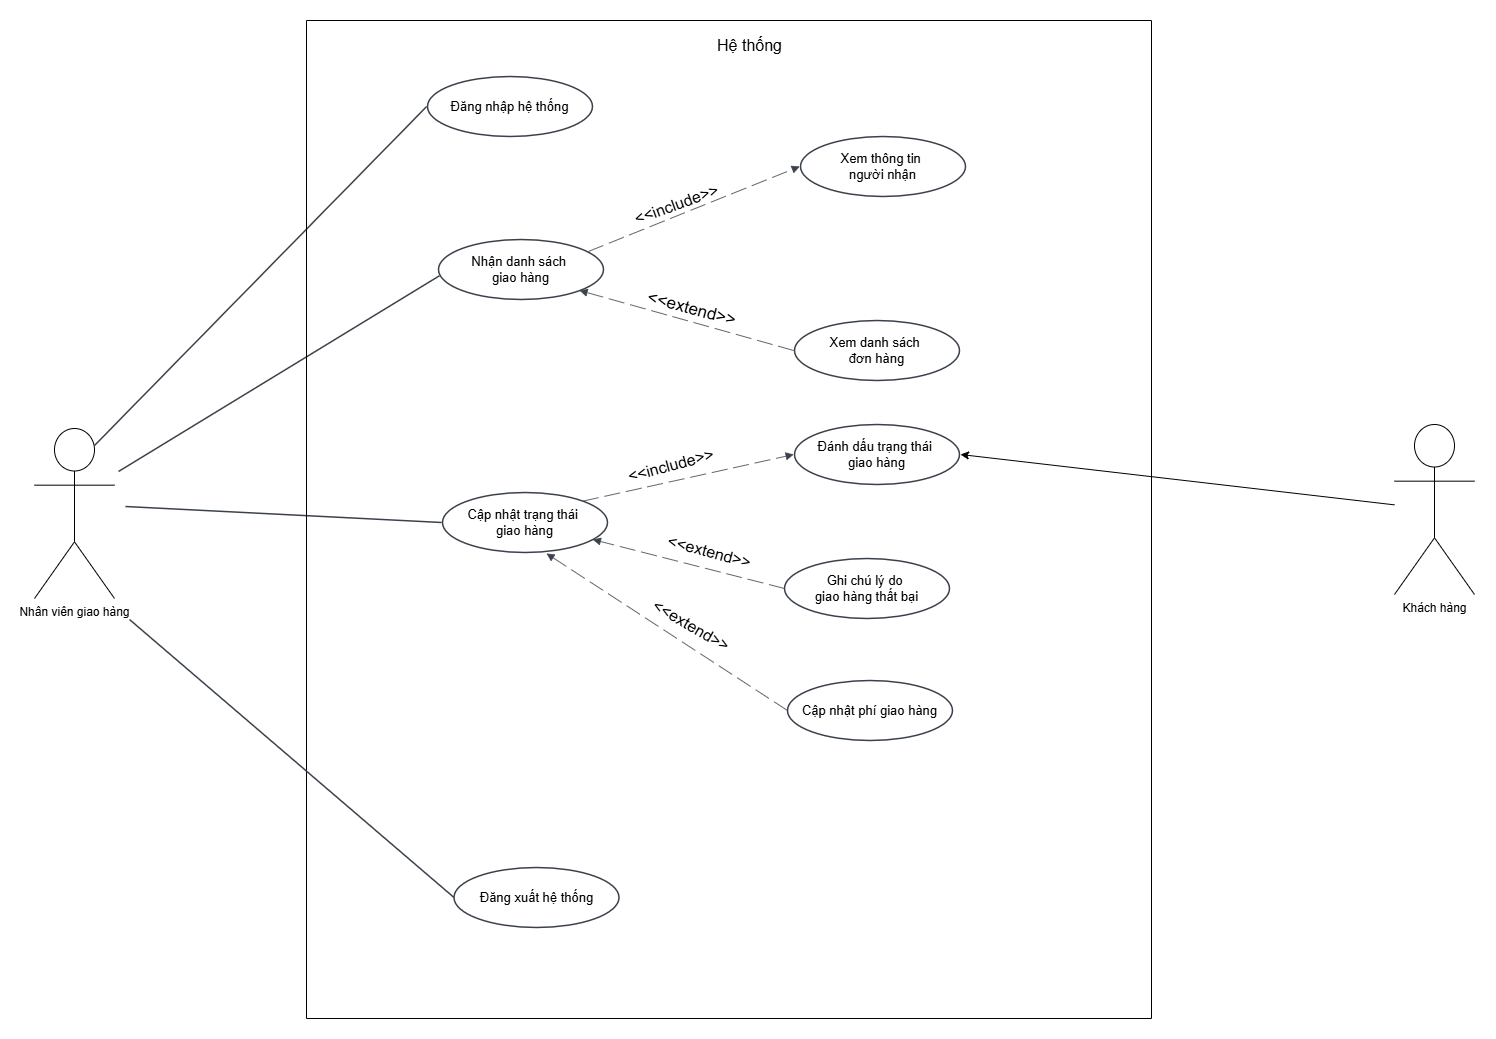

The diagram above was exported from draw.io. Its source (the exported page's mxGraphModel, read from the mxfile embedded in the PNG):
<mxGraphModel dx="3419" dy="2155" grid="0" gridSize="10" guides="1" tooltips="1" connect="1" arrows="1" fold="1" page="0" pageScale="1" pageWidth="827" pageHeight="1169" math="0" shadow="0">
  <root>
    <mxCell id="0" />
    <mxCell id="1" parent="0" />
    <mxCell id="a3XKNpZCZQK3kQ-N_RSU-1" value="Đăng nhập hệ thống" style="html=1;overflow=block;blockSpacing=1;whiteSpace=wrap;ellipse;fontSize=13;spacing=3.8;strokeColor=#3a414a;strokeOpacity=100;fillOpacity=100;rounded=1;absoluteArcSize=1;arcSize=9;fillColor=#ffffff;strokeWidth=1.5;lucidId=zR25yGyElFEF;" parent="1" vertex="1">
      <mxGeometry x="-1020" y="-840" width="165" height="60" as="geometry" />
    </mxCell>
    <mxCell id="a3XKNpZCZQK3kQ-N_RSU-5" value="" style="html=1;jettySize=18;whiteSpace=wrap;fontSize=13;strokeColor=#3a414a;strokeOpacity=100;strokeWidth=1.5;rounded=0;startArrow=none;endArrow=none;entryX=-0.005;entryY=0.5;entryPerimeter=0;lucidId=IU25r~5gGVVV;exitX=0.75;exitY=0.1;exitDx=0;exitDy=0;exitPerimeter=0;" parent="1" source="a3XKNpZCZQK3kQ-N_RSU-43" target="a3XKNpZCZQK3kQ-N_RSU-1" edge="1">
      <mxGeometry width="100" height="100" relative="1" as="geometry">
        <Array as="points" />
        <mxPoint x="-1290" y="-330" as="sourcePoint" />
      </mxGeometry>
    </mxCell>
    <mxCell id="a3XKNpZCZQK3kQ-N_RSU-6" value="" style="html=1;jettySize=18;whiteSpace=wrap;fontSize=13;strokeColor=#3a414a;strokeOpacity=100;strokeWidth=1.5;rounded=0;startArrow=none;endArrow=none;entryX=0.006;entryY=0.604;entryPerimeter=0;lucidId=jV25fEZYNmAT;" parent="1" target="a3XKNpZCZQK3kQ-N_RSU-2" edge="1">
      <mxGeometry width="100" height="100" relative="1" as="geometry">
        <Array as="points" />
        <mxPoint x="-1329" y="-445" as="sourcePoint" />
      </mxGeometry>
    </mxCell>
    <mxCell id="a3XKNpZCZQK3kQ-N_RSU-7" value="" style="html=1;jettySize=18;whiteSpace=wrap;fontSize=13;strokeColor=#3a414a;strokeOpacity=100;strokeWidth=1.5;rounded=0;startArrow=none;endArrow=none;entryX=-0.005;entryY=0.5;entryPerimeter=0;lucidId=oV25baWS.xj2;" parent="1" target="a3XKNpZCZQK3kQ-N_RSU-3" edge="1">
      <mxGeometry width="100" height="100" relative="1" as="geometry">
        <Array as="points" />
        <mxPoint x="-1322" y="-410" as="sourcePoint" />
      </mxGeometry>
    </mxCell>
    <mxCell id="a3XKNpZCZQK3kQ-N_RSU-43" value="Nhân viên giao hàng&lt;br&gt;&lt;div&gt;&lt;br&gt;&lt;/div&gt;" style="shape=umlActor;verticalLabelPosition=bottom;verticalAlign=top;html=1;outlineConnect=0;" parent="1" vertex="1">
      <mxGeometry x="-1413" y="-488" width="80" height="170" as="geometry" />
    </mxCell>
    <mxCell id="a3XKNpZCZQK3kQ-N_RSU-45" value="" style="swimlane;startSize=0;" parent="1" vertex="1">
      <mxGeometry x="-1141" y="-896" width="845" height="998" as="geometry" />
    </mxCell>
    <mxCell id="a3XKNpZCZQK3kQ-N_RSU-46" value="Hệ thống" style="text;html=1;align=center;verticalAlign=middle;resizable=0;points=[];autosize=1;strokeColor=none;fillColor=none;fontSize=16;" parent="a3XKNpZCZQK3kQ-N_RSU-45" vertex="1">
      <mxGeometry x="398" y="10" width="90" height="30" as="geometry" />
    </mxCell>
    <mxCell id="a3XKNpZCZQK3kQ-N_RSU-58" value="" style="html=1;jettySize=18;whiteSpace=wrap;fontSize=13;strokeColor=#3a414a;strokeOpacity=100;strokeWidth=1.5;rounded=0;startArrow=none;endArrow=none;lucidId=zV25no.w3sjw;entryX=0;entryY=0.5;entryDx=0;entryDy=0;" parent="a3XKNpZCZQK3kQ-N_RSU-45" target="a3XKNpZCZQK3kQ-N_RSU-59" edge="1">
      <mxGeometry width="100" height="100" relative="1" as="geometry">
        <Array as="points" />
        <mxPoint x="-177" y="599" as="sourcePoint" />
        <mxPoint x="120" y="1460" as="targetPoint" />
      </mxGeometry>
    </mxCell>
    <mxCell id="a3XKNpZCZQK3kQ-N_RSU-59" value="Đăng xuất hệ thống" style="html=1;overflow=block;blockSpacing=1;whiteSpace=wrap;ellipse;fontSize=13;spacing=3.8;strokeColor=#3a414a;strokeOpacity=100;fillOpacity=100;rounded=1;absoluteArcSize=1;arcSize=9;fillColor=#ffffff;strokeWidth=1.5;lucidId=QT252yG8H3D-;" parent="a3XKNpZCZQK3kQ-N_RSU-45" vertex="1">
      <mxGeometry x="147.5" y="847" width="165" height="60" as="geometry" />
    </mxCell>
    <mxCell id="a3XKNpZCZQK3kQ-N_RSU-60" value="&lt;span style=&quot;font-size: 17px; text-wrap-mode: wrap;&quot;&gt;&amp;lt;&amp;lt;extend&amp;gt;&amp;gt;&lt;/span&gt;" style="text;html=1;align=center;verticalAlign=middle;resizable=0;points=[];autosize=1;strokeColor=none;fillColor=none;fontSize=16;rotation=15;" parent="a3XKNpZCZQK3kQ-N_RSU-45" vertex="1">
      <mxGeometry x="330" y="274" width="110" height="30" as="geometry" />
    </mxCell>
    <mxCell id="a3XKNpZCZQK3kQ-N_RSU-13" value="Xem thông tin&amp;nbsp;&lt;div&gt;người nhận&lt;/div&gt;" style="html=1;overflow=block;blockSpacing=1;whiteSpace=wrap;ellipse;fontSize=13;spacing=3.8;strokeColor=#3a414a;strokeOpacity=100;fillOpacity=100;rounded=1;absoluteArcSize=1;arcSize=9;fillColor=#ffffff;strokeWidth=1.5;lucidId=SZ25Q-_.ysfb;" parent="a3XKNpZCZQK3kQ-N_RSU-45" vertex="1">
      <mxGeometry x="494" y="116" width="165" height="60" as="geometry" />
    </mxCell>
    <mxCell id="a3XKNpZCZQK3kQ-N_RSU-19" value="&amp;lt;&amp;lt;include&amp;gt;&amp;gt;" style="text;html=1;align=center;verticalAlign=middle;resizable=0;points=[];autosize=1;strokeColor=none;fillColor=none;fontSize=16;rotation=-20;" parent="a3XKNpZCZQK3kQ-N_RSU-45" vertex="1">
      <mxGeometry x="280" y="165" width="180" height="39" as="geometry" />
    </mxCell>
    <mxCell id="a3XKNpZCZQK3kQ-N_RSU-17" value="Xem danh sách&amp;nbsp;&lt;div&gt;đơn hàng&lt;/div&gt;" style="html=1;overflow=block;blockSpacing=1;whiteSpace=wrap;ellipse;fontSize=13;spacing=3.8;strokeColor=#3a414a;strokeOpacity=100;fillOpacity=100;rounded=1;absoluteArcSize=1;arcSize=9;fillColor=#ffffff;strokeWidth=1.5;lucidId=y025cM4ToPRt;" parent="a3XKNpZCZQK3kQ-N_RSU-45" vertex="1">
      <mxGeometry x="488" y="300" width="165" height="60" as="geometry" />
    </mxCell>
    <mxCell id="a3XKNpZCZQK3kQ-N_RSU-2" value="Nhận danh sách&amp;nbsp;&lt;div&gt;giao hàng&lt;/div&gt;" style="html=1;overflow=block;blockSpacing=1;whiteSpace=wrap;ellipse;fontSize=13;spacing=3.8;strokeColor=#3a414a;strokeOpacity=100;fillOpacity=100;rounded=1;absoluteArcSize=1;arcSize=9;fillColor=#ffffff;strokeWidth=1.5;lucidId=vS25GVhJUxFl;" parent="a3XKNpZCZQK3kQ-N_RSU-45" vertex="1">
      <mxGeometry x="132" y="219" width="165" height="60" as="geometry" />
    </mxCell>
    <mxCell id="a3XKNpZCZQK3kQ-N_RSU-12" value="" style="html=1;jettySize=18;whiteSpace=wrap;fontSize=13;strokeColor=#3a414a;strokeOpacity=100;dashed=1;fixDash=1;dashPattern=16 6;strokeWidth=0.8;rounded=0;startArrow=none;endArrow=block;endFill=1;exitX=0.909;exitY=0.199;exitPerimeter=0;entryX=-0.005;entryY=0.5;entryPerimeter=0;lucidId=SZ25a~AzF_hY;" parent="a3XKNpZCZQK3kQ-N_RSU-45" source="a3XKNpZCZQK3kQ-N_RSU-2" target="a3XKNpZCZQK3kQ-N_RSU-13" edge="1">
      <mxGeometry width="100" height="100" relative="1" as="geometry">
        <Array as="points" />
      </mxGeometry>
    </mxCell>
    <mxCell id="a3XKNpZCZQK3kQ-N_RSU-16" value="" style="html=1;jettySize=18;whiteSpace=wrap;fontSize=13;strokeColor=#3a414a;strokeOpacity=100;dashed=1;fixDash=1;dashPattern=16 6;strokeWidth=0.8;rounded=0;startArrow=none;endArrow=block;endFill=1;exitX=-0.005;exitY=0.5;exitPerimeter=0;entryX=0.855;entryY=0.85;entryPerimeter=0;lucidId=y025DbGcuY2d;entryDx=0;entryDy=0;" parent="a3XKNpZCZQK3kQ-N_RSU-45" source="a3XKNpZCZQK3kQ-N_RSU-17" target="a3XKNpZCZQK3kQ-N_RSU-2" edge="1">
      <mxGeometry width="100" height="100" relative="1" as="geometry">
        <Array as="points" />
        <mxPoint x="276.81381204069703" y="279.2045149329838" as="targetPoint" />
      </mxGeometry>
    </mxCell>
    <mxCell id="a3XKNpZCZQK3kQ-N_RSU-3" value="Cập nhật trạng thái&amp;nbsp;&lt;div&gt;giao hàng&lt;/div&gt;" style="html=1;overflow=block;blockSpacing=1;whiteSpace=wrap;ellipse;fontSize=13;spacing=3.8;strokeColor=#3a414a;strokeOpacity=100;fillOpacity=100;rounded=1;absoluteArcSize=1;arcSize=9;fillColor=#ffffff;strokeWidth=1.5;lucidId=KS25HhvXdI6b;" parent="a3XKNpZCZQK3kQ-N_RSU-45" vertex="1">
      <mxGeometry x="136" y="472" width="165" height="60" as="geometry" />
    </mxCell>
    <mxCell id="a3XKNpZCZQK3kQ-N_RSU-4" value="Cập nhật phí giao hàng" style="html=1;overflow=block;blockSpacing=1;whiteSpace=wrap;ellipse;fontSize=13;spacing=3.8;strokeColor=#3a414a;strokeOpacity=100;fillOpacity=100;rounded=1;absoluteArcSize=1;arcSize=9;fillColor=#ffffff;strokeWidth=1.5;lucidId=YS25LoZiSTjT;" parent="a3XKNpZCZQK3kQ-N_RSU-45" vertex="1">
      <mxGeometry x="481" y="660" width="165" height="60" as="geometry" />
    </mxCell>
    <mxCell id="a3XKNpZCZQK3kQ-N_RSU-67" style="edgeStyle=none;curved=1;rounded=0;orthogonalLoop=1;jettySize=auto;html=1;exitX=0.5;exitY=1;exitDx=0;exitDy=0;fontSize=12;startSize=8;endSize=8;" parent="a3XKNpZCZQK3kQ-N_RSU-45" source="a3XKNpZCZQK3kQ-N_RSU-4" target="a3XKNpZCZQK3kQ-N_RSU-4" edge="1">
      <mxGeometry relative="1" as="geometry" />
    </mxCell>
    <mxCell id="a3XKNpZCZQK3kQ-N_RSU-29" value="&amp;lt;&amp;lt;include&amp;gt;&amp;gt;" style="text;html=1;align=center;verticalAlign=middle;resizable=0;points=[];autosize=1;strokeColor=none;fillColor=none;fontSize=16;rotation=-15;" parent="a3XKNpZCZQK3kQ-N_RSU-45" vertex="1">
      <mxGeometry x="274" y="422" width="180" height="45" as="geometry" />
    </mxCell>
    <mxCell id="a3XKNpZCZQK3kQ-N_RSU-30" value="&amp;lt;&amp;lt;extend&amp;gt;&amp;gt;" style="text;html=1;align=center;verticalAlign=middle;resizable=0;points=[];autosize=1;strokeColor=none;fillColor=none;fontSize=16;rotation=15;" parent="a3XKNpZCZQK3kQ-N_RSU-45" vertex="1">
      <mxGeometry x="351" y="515" width="103" height="31" as="geometry" />
    </mxCell>
    <mxCell id="a3XKNpZCZQK3kQ-N_RSU-24" value="Ghi chú lý do&amp;nbsp;&lt;div&gt;giao hàng thất bại&lt;/div&gt;" style="html=1;overflow=block;blockSpacing=1;whiteSpace=wrap;ellipse;fontSize=13;spacing=3.8;strokeColor=#3a414a;strokeOpacity=100;fillOpacity=100;rounded=1;absoluteArcSize=1;arcSize=9;fillColor=#ffffff;strokeWidth=1.5;lucidId=4225Y2UD4-Tf;" parent="a3XKNpZCZQK3kQ-N_RSU-45" vertex="1">
      <mxGeometry x="478" y="538" width="165" height="60" as="geometry" />
    </mxCell>
    <mxCell id="a3XKNpZCZQK3kQ-N_RSU-66" value="" style="html=1;jettySize=18;whiteSpace=wrap;fontSize=13;strokeColor=#3a414a;strokeOpacity=100;dashed=1;fixDash=1;dashPattern=16 6;strokeWidth=0.8;rounded=0;startArrow=none;endArrow=block;endFill=1;exitX=0;exitY=0.5;lucidId=y025DbGcuY2d;exitDx=0;exitDy=0;" parent="a3XKNpZCZQK3kQ-N_RSU-45" source="a3XKNpZCZQK3kQ-N_RSU-24" target="a3XKNpZCZQK3kQ-N_RSU-3" edge="1">
      <mxGeometry width="100" height="100" relative="1" as="geometry">
        <Array as="points" />
        <mxPoint x="285" y="596" as="targetPoint" />
        <mxPoint x="499" y="656" as="sourcePoint" />
      </mxGeometry>
    </mxCell>
    <mxCell id="a3XKNpZCZQK3kQ-N_RSU-22" value="Đánh dấu trạng thái&amp;nbsp;&lt;div&gt;giao hàng&lt;/div&gt;" style="html=1;overflow=block;blockSpacing=1;whiteSpace=wrap;ellipse;fontSize=13;spacing=3.8;strokeColor=#3a414a;strokeOpacity=100;fillOpacity=100;rounded=1;absoluteArcSize=1;arcSize=9;fillColor=#ffffff;strokeWidth=1.5;lucidId=4225DgirObUW;" parent="a3XKNpZCZQK3kQ-N_RSU-45" vertex="1">
      <mxGeometry x="488" y="404" width="165" height="60" as="geometry" />
    </mxCell>
    <mxCell id="a3XKNpZCZQK3kQ-N_RSU-21" value="" style="html=1;jettySize=18;whiteSpace=wrap;fontSize=13;strokeColor=#3a414a;strokeOpacity=100;dashed=1;fixDash=1;dashPattern=16 6;strokeWidth=0.8;rounded=0;startArrow=none;endArrow=block;endFill=1;entryX=-0.005;entryY=0.5;entryPerimeter=0;lucidId=4225zsRoD.8m;exitX=1;exitY=0;exitDx=0;exitDy=0;" parent="a3XKNpZCZQK3kQ-N_RSU-45" source="a3XKNpZCZQK3kQ-N_RSU-3" target="a3XKNpZCZQK3kQ-N_RSU-22" edge="1">
      <mxGeometry width="100" height="100" relative="1" as="geometry">
        <Array as="points" />
        <mxPoint x="260" y="570" as="sourcePoint" />
      </mxGeometry>
    </mxCell>
    <mxCell id="yRtBtvNkNdTYHRLaHb4F-1" value="&amp;lt;&amp;lt;extend&amp;gt;&amp;gt;" style="text;html=1;align=center;verticalAlign=middle;resizable=0;points=[];autosize=1;strokeColor=none;fillColor=none;fontSize=16;rotation=30;" vertex="1" parent="a3XKNpZCZQK3kQ-N_RSU-45">
      <mxGeometry x="333.5" y="589" width="103" height="31" as="geometry" />
    </mxCell>
    <mxCell id="yRtBtvNkNdTYHRLaHb4F-2" value="" style="html=1;jettySize=18;whiteSpace=wrap;fontSize=13;strokeColor=#3a414a;strokeOpacity=100;dashed=1;fixDash=1;dashPattern=16 6;strokeWidth=0.8;rounded=0;startArrow=none;endArrow=block;endFill=1;exitX=0;exitY=0.5;lucidId=y025DbGcuY2d;exitDx=0;exitDy=0;" edge="1" parent="a3XKNpZCZQK3kQ-N_RSU-45" source="a3XKNpZCZQK3kQ-N_RSU-4">
      <mxGeometry width="100" height="100" relative="1" as="geometry">
        <Array as="points" />
        <mxPoint x="240" y="533" as="targetPoint" />
        <mxPoint x="432" y="582" as="sourcePoint" />
      </mxGeometry>
    </mxCell>
    <mxCell id="MfyLlPRReC_vldpZhfss-3" value="&lt;div&gt;Khách hàng&lt;/div&gt;" style="shape=umlActor;verticalLabelPosition=bottom;verticalAlign=top;html=1;outlineConnect=0;" vertex="1" parent="1">
      <mxGeometry x="-53" y="-492" width="80" height="170" as="geometry" />
    </mxCell>
    <mxCell id="MfyLlPRReC_vldpZhfss-4" value="" style="endArrow=classic;html=1;rounded=0;" edge="1" parent="1" source="MfyLlPRReC_vldpZhfss-3">
      <mxGeometry width="50" height="50" relative="1" as="geometry">
        <mxPoint x="-715" y="-354" as="sourcePoint" />
        <mxPoint x="-487" y="-462" as="targetPoint" />
      </mxGeometry>
    </mxCell>
  </root>
</mxGraphModel>